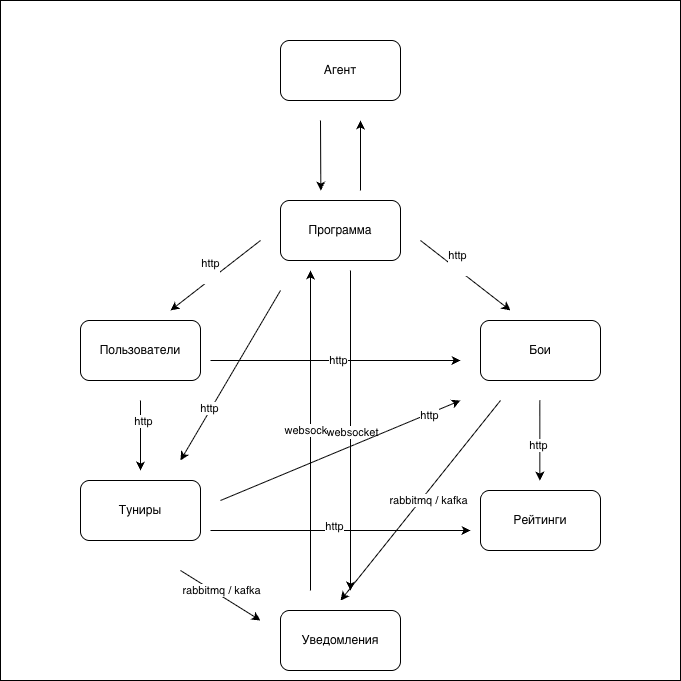

The diagram above was exported from draw.io. Its source (the exported page's mxGraphModel, read from the mxfile embedded in the PNG):
<mxGraphModel dx="1245" dy="820" grid="1" gridSize="10" guides="1" tooltips="1" connect="1" arrows="1" fold="1" page="1" pageScale="1" pageWidth="1654" pageHeight="1169" math="0" shadow="0">
  <root>
    <mxCell id="0" />
    <mxCell id="1" parent="0" />
    <mxCell id="BNFnjn3DgpJW4R0WaPNy-51" parent="1" style="whiteSpace=wrap;html=1;aspect=fixed;" value="" vertex="1">
      <mxGeometry height="680" width="680" x="120" as="geometry" />
    </mxCell>
    <mxCell id="BNFnjn3DgpJW4R0WaPNy-1" parent="1" style="rounded=1;whiteSpace=wrap;html=1;" value="Пользователи" vertex="1">
      <mxGeometry height="60" width="120" x="200" y="320" as="geometry" />
    </mxCell>
    <mxCell id="BNFnjn3DgpJW4R0WaPNy-2" parent="1" style="rounded=1;whiteSpace=wrap;html=1;" value="Туниры" vertex="1">
      <mxGeometry height="60" width="120" x="200" y="480" as="geometry" />
    </mxCell>
    <mxCell id="BNFnjn3DgpJW4R0WaPNy-3" parent="1" style="rounded=1;whiteSpace=wrap;html=1;" value="Бои" vertex="1">
      <mxGeometry height="60" width="120" x="600" y="320" as="geometry" />
    </mxCell>
    <mxCell id="BNFnjn3DgpJW4R0WaPNy-5" parent="1" style="rounded=1;whiteSpace=wrap;html=1;" value="Рейтинги" vertex="1">
      <mxGeometry height="60" width="120" x="600" y="490" as="geometry" />
    </mxCell>
    <mxCell id="BNFnjn3DgpJW4R0WaPNy-6" parent="1" style="rounded=1;whiteSpace=wrap;html=1;" value="Уведомления" vertex="1">
      <mxGeometry height="60" width="120" x="400" y="610" as="geometry" />
    </mxCell>
    <mxCell id="BNFnjn3DgpJW4R0WaPNy-7" parent="1" style="rounded=1;whiteSpace=wrap;html=1;" value="Агент" vertex="1">
      <mxGeometry height="60" width="120" x="400" y="40" as="geometry" />
    </mxCell>
    <mxCell id="BNFnjn3DgpJW4R0WaPNy-8" parent="1" style="rounded=1;whiteSpace=wrap;html=1;" value="Программа" vertex="1">
      <mxGeometry height="60" width="120" x="400" y="200" as="geometry" />
    </mxCell>
    <mxCell id="BNFnjn3DgpJW4R0WaPNy-16" edge="1" parent="1" style="endArrow=classic;html=1;rounded=0;" value="">
      <mxGeometry height="50" relative="1" width="50" as="geometry">
        <mxPoint x="480" y="190" as="sourcePoint" />
        <mxPoint x="480" y="120" as="targetPoint" />
      </mxGeometry>
    </mxCell>
    <mxCell id="BNFnjn3DgpJW4R0WaPNy-17" edge="1" parent="1" style="endArrow=classic;html=1;rounded=0;" value="">
      <mxGeometry height="50" relative="1" width="50" as="geometry">
        <mxPoint x="440" y="120" as="sourcePoint" />
        <mxPoint x="440.33" y="190" as="targetPoint" />
      </mxGeometry>
    </mxCell>
    <mxCell id="BNFnjn3DgpJW4R0WaPNy-21" edge="1" parent="1" style="endArrow=classic;html=1;rounded=0;" value="&lt;div&gt;&lt;br&gt;&lt;/div&gt;">
      <mxGeometry height="50" relative="1" width="50" as="geometry">
        <mxPoint x="380" y="240" as="sourcePoint" />
        <mxPoint x="290" y="310" as="targetPoint" />
      </mxGeometry>
    </mxCell>
    <mxCell id="BNFnjn3DgpJW4R0WaPNy-22" connectable="0" parent="BNFnjn3DgpJW4R0WaPNy-21" style="edgeLabel;html=1;align=center;verticalAlign=middle;resizable=0;points=[];" value="http&lt;div&gt;&lt;br&gt;&lt;/div&gt;" vertex="1">
      <mxGeometry relative="1" x="-0.0323" y="5" as="geometry">
        <mxPoint x="-10" y="-8" as="offset" />
      </mxGeometry>
    </mxCell>
    <mxCell id="BNFnjn3DgpJW4R0WaPNy-24" edge="1" parent="1" style="endArrow=classic;html=1;rounded=0;" value="&lt;div&gt;&lt;br&gt;&lt;/div&gt;">
      <mxGeometry height="50" relative="1" width="50" as="geometry">
        <mxPoint x="540" y="240" as="sourcePoint" />
        <mxPoint x="630" y="310" as="targetPoint" />
      </mxGeometry>
    </mxCell>
    <mxCell id="BNFnjn3DgpJW4R0WaPNy-25" connectable="0" parent="BNFnjn3DgpJW4R0WaPNy-24" style="edgeLabel;html=1;align=center;verticalAlign=middle;resizable=0;points=[];" value="http&lt;div&gt;&lt;br&gt;&lt;/div&gt;" vertex="1">
      <mxGeometry relative="1" x="-0.0323" y="5" as="geometry">
        <mxPoint x="-10" y="-8" as="offset" />
      </mxGeometry>
    </mxCell>
    <mxCell id="BNFnjn3DgpJW4R0WaPNy-26" edge="1" parent="1" style="endArrow=classic;html=1;rounded=0;" value="">
      <mxGeometry height="50" relative="1" width="50" as="geometry">
        <mxPoint x="260" y="400" as="sourcePoint" />
        <mxPoint x="260" y="470" as="targetPoint" />
      </mxGeometry>
    </mxCell>
    <mxCell id="BNFnjn3DgpJW4R0WaPNy-27" connectable="0" parent="BNFnjn3DgpJW4R0WaPNy-26" style="edgeLabel;html=1;align=center;verticalAlign=middle;resizable=0;points=[];" value="http" vertex="1">
      <mxGeometry relative="1" x="-0.4095" y="2" as="geometry">
        <mxPoint y="-1" as="offset" />
      </mxGeometry>
    </mxCell>
    <mxCell id="BNFnjn3DgpJW4R0WaPNy-33" edge="1" parent="1" style="endArrow=classic;html=1;rounded=0;" value="">
      <mxGeometry height="50" relative="1" width="50" as="geometry">
        <mxPoint x="330" y="360" as="sourcePoint" />
        <mxPoint x="580" y="360" as="targetPoint" />
      </mxGeometry>
    </mxCell>
    <mxCell id="BNFnjn3DgpJW4R0WaPNy-34" connectable="0" parent="BNFnjn3DgpJW4R0WaPNy-33" style="edgeLabel;html=1;align=center;verticalAlign=middle;resizable=0;points=[];" value="http" vertex="1">
      <mxGeometry relative="1" x="0.016" y="1" as="geometry">
        <mxPoint as="offset" />
      </mxGeometry>
    </mxCell>
    <mxCell id="BNFnjn3DgpJW4R0WaPNy-35" edge="1" parent="1" style="endArrow=classic;html=1;rounded=0;" value="">
      <mxGeometry height="50" relative="1" width="50" as="geometry">
        <mxPoint x="300" y="570" as="sourcePoint" />
        <mxPoint x="380" y="620" as="targetPoint" />
      </mxGeometry>
    </mxCell>
    <mxCell id="BNFnjn3DgpJW4R0WaPNy-36" connectable="0" parent="BNFnjn3DgpJW4R0WaPNy-35" style="edgeLabel;html=1;align=center;verticalAlign=middle;resizable=0;points=[];" value="rabbitmq / kafka" vertex="1">
      <mxGeometry relative="1" x="-0.0382" y="5" as="geometry">
        <mxPoint as="offset" />
      </mxGeometry>
    </mxCell>
    <mxCell id="BNFnjn3DgpJW4R0WaPNy-37" edge="1" parent="1" style="endArrow=classic;html=1;rounded=0;" value="">
      <mxGeometry height="50" relative="1" width="50" as="geometry">
        <mxPoint x="620" y="400" as="sourcePoint" />
        <mxPoint x="460" y="600" as="targetPoint" />
      </mxGeometry>
    </mxCell>
    <mxCell id="BNFnjn3DgpJW4R0WaPNy-38" connectable="0" parent="BNFnjn3DgpJW4R0WaPNy-37" style="edgeLabel;html=1;align=center;verticalAlign=middle;resizable=0;points=[];" value="rabbitmq / kafka" vertex="1">
      <mxGeometry relative="1" x="-0.0382" y="5" as="geometry">
        <mxPoint as="offset" />
      </mxGeometry>
    </mxCell>
    <mxCell id="BNFnjn3DgpJW4R0WaPNy-39" edge="1" parent="1" style="endArrow=classic;html=1;rounded=0;" value="">
      <mxGeometry height="50" relative="1" width="50" as="geometry">
        <mxPoint x="659.33" y="400" as="sourcePoint" />
        <mxPoint x="659.33" y="480" as="targetPoint" />
      </mxGeometry>
    </mxCell>
    <mxCell id="BNFnjn3DgpJW4R0WaPNy-40" connectable="0" parent="BNFnjn3DgpJW4R0WaPNy-39" style="edgeLabel;html=1;align=center;verticalAlign=middle;resizable=0;points=[];" value="http" vertex="1">
      <mxGeometry relative="1" x="0.0833" y="-2" as="geometry">
        <mxPoint y="1" as="offset" />
      </mxGeometry>
    </mxCell>
    <mxCell id="BNFnjn3DgpJW4R0WaPNy-41" edge="1" parent="1" style="endArrow=classic;html=1;rounded=0;" value="">
      <mxGeometry height="50" relative="1" width="50" as="geometry">
        <mxPoint x="330" y="530" as="sourcePoint" />
        <mxPoint x="590" y="530" as="targetPoint" />
      </mxGeometry>
    </mxCell>
    <mxCell id="BNFnjn3DgpJW4R0WaPNy-42" connectable="0" parent="BNFnjn3DgpJW4R0WaPNy-41" style="edgeLabel;html=1;align=center;verticalAlign=middle;resizable=0;points=[];" value="http" vertex="1">
      <mxGeometry relative="1" x="-0.0538" y="5" as="geometry">
        <mxPoint as="offset" />
      </mxGeometry>
    </mxCell>
    <mxCell id="BNFnjn3DgpJW4R0WaPNy-43" edge="1" parent="1" style="endArrow=classic;html=1;rounded=0;" value="">
      <mxGeometry height="50" relative="1" width="50" as="geometry">
        <mxPoint x="430" y="590" as="sourcePoint" />
        <mxPoint x="430" y="270" as="targetPoint" />
      </mxGeometry>
    </mxCell>
    <mxCell id="BNFnjn3DgpJW4R0WaPNy-44" connectable="0" parent="BNFnjn3DgpJW4R0WaPNy-43" style="edgeLabel;html=1;align=center;verticalAlign=middle;resizable=0;points=[];" value="websocket" vertex="1">
      <mxGeometry relative="1" x="0.0083" y="1" as="geometry">
        <mxPoint as="offset" />
      </mxGeometry>
    </mxCell>
    <mxCell id="BNFnjn3DgpJW4R0WaPNy-45" edge="1" parent="1" style="endArrow=classic;html=1;rounded=0;" value="">
      <mxGeometry height="50" relative="1" width="50" as="geometry">
        <mxPoint x="470" y="270" as="sourcePoint" />
        <mxPoint x="470" y="590" as="targetPoint" />
      </mxGeometry>
    </mxCell>
    <mxCell id="BNFnjn3DgpJW4R0WaPNy-46" connectable="0" parent="BNFnjn3DgpJW4R0WaPNy-45" style="edgeLabel;html=1;align=center;verticalAlign=middle;resizable=0;points=[];" value="websocket" vertex="1">
      <mxGeometry relative="1" x="0.0083" y="1" as="geometry">
        <mxPoint as="offset" />
      </mxGeometry>
    </mxCell>
    <mxCell id="BNFnjn3DgpJW4R0WaPNy-47" edge="1" parent="1" style="endArrow=classic;html=1;rounded=0;" value="">
      <mxGeometry height="50" relative="1" width="50" as="geometry">
        <mxPoint x="400" y="290" as="sourcePoint" />
        <mxPoint x="300" y="460" as="targetPoint" />
      </mxGeometry>
    </mxCell>
    <mxCell id="BNFnjn3DgpJW4R0WaPNy-48" connectable="0" parent="BNFnjn3DgpJW4R0WaPNy-47" style="edgeLabel;html=1;align=center;verticalAlign=middle;resizable=0;points=[];" value="http" vertex="1">
      <mxGeometry relative="1" x="0.3847" y="-2" as="geometry">
        <mxPoint as="offset" />
      </mxGeometry>
    </mxCell>
    <mxCell id="BNFnjn3DgpJW4R0WaPNy-49" edge="1" parent="1" style="endArrow=classic;html=1;rounded=0;" value="">
      <mxGeometry height="50" relative="1" width="50" as="geometry">
        <mxPoint x="340" y="500" as="sourcePoint" />
        <mxPoint x="580" y="400" as="targetPoint" />
      </mxGeometry>
    </mxCell>
    <mxCell id="BNFnjn3DgpJW4R0WaPNy-50" connectable="0" parent="BNFnjn3DgpJW4R0WaPNy-49" style="edgeLabel;html=1;align=center;verticalAlign=middle;resizable=0;points=[];" value="http" vertex="1">
      <mxGeometry relative="1" x="0.7404" as="geometry">
        <mxPoint y="1" as="offset" />
      </mxGeometry>
    </mxCell>
  </root>
</mxGraphModel>